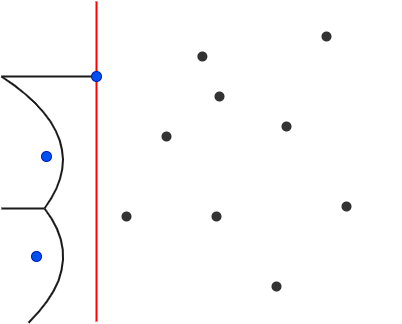

The diagram above was exported from draw.io. Its source (the exported page's mxGraphModel, read from the mxfile embedded in the PNG):
<mxGraphModel dx="856" dy="1190" grid="1" gridSize="10" guides="1" tooltips="1" connect="1" arrows="1" fold="1" page="1" pageScale="1" pageWidth="827" pageHeight="1169" math="0" shadow="0">
  <root>
    <mxCell id="0" />
    <mxCell id="1" parent="0" />
    <mxCell id="25" value="" style="rounded=0;whiteSpace=wrap;html=1;strokeColor=none;fillColor=#FFFFFF;" parent="1" vertex="1">
      <mxGeometry width="400" height="320" as="geometry" />
    </mxCell>
    <mxCell id="23" value="" style="endArrow=none;html=1;strokeColor=#1A1A1A;strokeWidth=2;entryX=0;entryY=0.5;entryDx=0;entryDy=0;" parent="1" edge="1" target="5">
      <mxGeometry width="50" height="50" relative="1" as="geometry">
        <mxPoint y="75" as="sourcePoint" />
        <mxPoint x="30" y="255" as="targetPoint" />
      </mxGeometry>
    </mxCell>
    <mxCell id="19" value="" style="endArrow=none;html=1;strokeColor=#FF0000;strokeWidth=2;" parent="1" edge="1">
      <mxGeometry width="50" height="50" relative="1" as="geometry">
        <mxPoint x="95" y="320" as="sourcePoint" />
        <mxPoint x="95" as="targetPoint" />
      </mxGeometry>
    </mxCell>
    <mxCell id="3" value="" style="ellipse;whiteSpace=wrap;html=1;strokeColor=#001DBC;fillColor=#0050ef;fontColor=#ffffff;" parent="1" vertex="1">
      <mxGeometry x="30" y="250" width="10" height="10" as="geometry" />
    </mxCell>
    <mxCell id="4" value="" style="ellipse;whiteSpace=wrap;html=1;strokeColor=#001DBC;fillColor=#0050ef;fontColor=#ffffff;" parent="1" vertex="1">
      <mxGeometry x="40" y="150" width="10" height="10" as="geometry" />
    </mxCell>
    <mxCell id="5" value="" style="ellipse;whiteSpace=wrap;html=1;strokeColor=#001DBC;fillColor=#0050ef;fontColor=#ffffff;" parent="1" vertex="1">
      <mxGeometry x="90" y="70" width="10" height="10" as="geometry" />
    </mxCell>
    <mxCell id="6" value="" style="ellipse;whiteSpace=wrap;html=1;strokeColor=none;fillColor=#333333;" parent="1" vertex="1">
      <mxGeometry x="270" y="280" width="10" height="10" as="geometry" />
    </mxCell>
    <mxCell id="7" value="" style="ellipse;whiteSpace=wrap;html=1;strokeColor=none;fillColor=#333333;" parent="1" vertex="1">
      <mxGeometry x="195.88" y="50" width="10" height="10" as="geometry" />
    </mxCell>
    <mxCell id="8" value="" style="ellipse;whiteSpace=wrap;html=1;strokeColor=none;fillColor=#333333;" parent="1" vertex="1">
      <mxGeometry x="160" y="130" width="10" height="10" as="geometry" />
    </mxCell>
    <mxCell id="9" value="" style="ellipse;whiteSpace=wrap;html=1;strokeColor=none;fillColor=#333333;" parent="1" vertex="1">
      <mxGeometry x="210" y="210" width="10" height="10" as="geometry" />
    </mxCell>
    <mxCell id="10" value="" style="ellipse;whiteSpace=wrap;html=1;strokeColor=none;fillColor=#333333;" parent="1" vertex="1">
      <mxGeometry x="280" y="120" width="10" height="10" as="geometry" />
    </mxCell>
    <mxCell id="11" value="" style="ellipse;whiteSpace=wrap;html=1;strokeColor=none;fillColor=#333333;" parent="1" vertex="1">
      <mxGeometry x="320" y="30" width="10" height="10" as="geometry" />
    </mxCell>
    <mxCell id="12" value="" style="ellipse;whiteSpace=wrap;html=1;strokeColor=none;fillColor=#333333;" parent="1" vertex="1">
      <mxGeometry x="213" y="90" width="10" height="10" as="geometry" />
    </mxCell>
    <mxCell id="13" value="" style="ellipse;whiteSpace=wrap;html=1;strokeColor=none;fillColor=#333333;" parent="1" vertex="1">
      <mxGeometry x="340" y="200" width="10" height="10" as="geometry" />
    </mxCell>
    <mxCell id="15" value="" style="ellipse;whiteSpace=wrap;html=1;strokeColor=none;fillColor=#333333;" parent="1" vertex="1">
      <mxGeometry x="120" y="210" width="10" height="10" as="geometry" />
    </mxCell>
    <mxCell id="28" value="" style="endArrow=none;html=1;curved=1;strokeColor=#1A1A1A;strokeWidth=2;" edge="1" parent="1">
      <mxGeometry width="50" height="50" relative="1" as="geometry">
        <mxPoint x="43" y="207" as="sourcePoint" />
        <mxPoint y="75" as="targetPoint" />
        <Array as="points">
          <mxPoint x="95" y="137" />
        </Array>
      </mxGeometry>
    </mxCell>
    <mxCell id="29" value="" style="endArrow=none;html=1;curved=1;strokeColor=#1A1A1A;strokeWidth=2;" edge="1" parent="1">
      <mxGeometry width="50" height="50" relative="1" as="geometry">
        <mxPoint x="43" y="207" as="sourcePoint" />
        <mxPoint x="27" y="321.2" as="targetPoint" />
        <Array as="points">
          <mxPoint x="87" y="263" />
        </Array>
      </mxGeometry>
    </mxCell>
    <mxCell id="30" value="" style="endArrow=none;html=1;strokeColor=#1A1A1A;strokeWidth=2;" edge="1" parent="1">
      <mxGeometry width="50" height="50" relative="1" as="geometry">
        <mxPoint y="207" as="sourcePoint" />
        <mxPoint x="43" y="207" as="targetPoint" />
      </mxGeometry>
    </mxCell>
  </root>
</mxGraphModel>